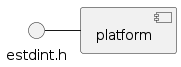

The diagram above was rendered by PlantUML. Its source (embedded in the PNG):
@startuml
interface estdint.h
component platform

platform -left- estdint.h
@enduml